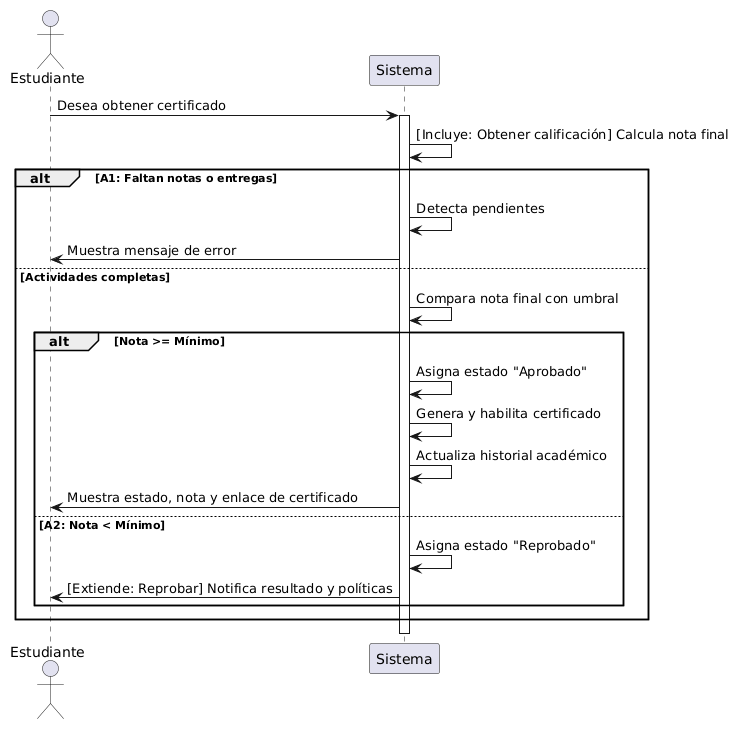

The diagram above was rendered by PlantUML. Its source (embedded in the PNG):
@startuml
actor Estudiante
participant Sistema

Estudiante -> Sistema : Desea obtener certificado
activate Sistema

Sistema -> Sistema : [Incluye: Obtener calificación] Calcula nota final

alt A1: Faltan notas o entregas
    Sistema -> Sistema : Detecta pendientes
    Sistema -> Estudiante : Muestra mensaje de error

else Actividades completas
    Sistema -> Sistema : Compara nota final con umbral

    alt Nota >= Mínimo
        Sistema -> Sistema : Asigna estado "Aprobado"
        Sistema -> Sistema : Genera y habilita certificado
        Sistema -> Sistema : Actualiza historial académico
        Sistema -> Estudiante : Muestra estado, nota y enlace de certificado

    else A2: Nota < Mínimo
        Sistema -> Sistema : Asigna estado "Reprobado"
        Sistema -> Estudiante : [Extiende: Reprobar] Notifica resultado y políticas
    end
end

deactivate Sistema
@enduml